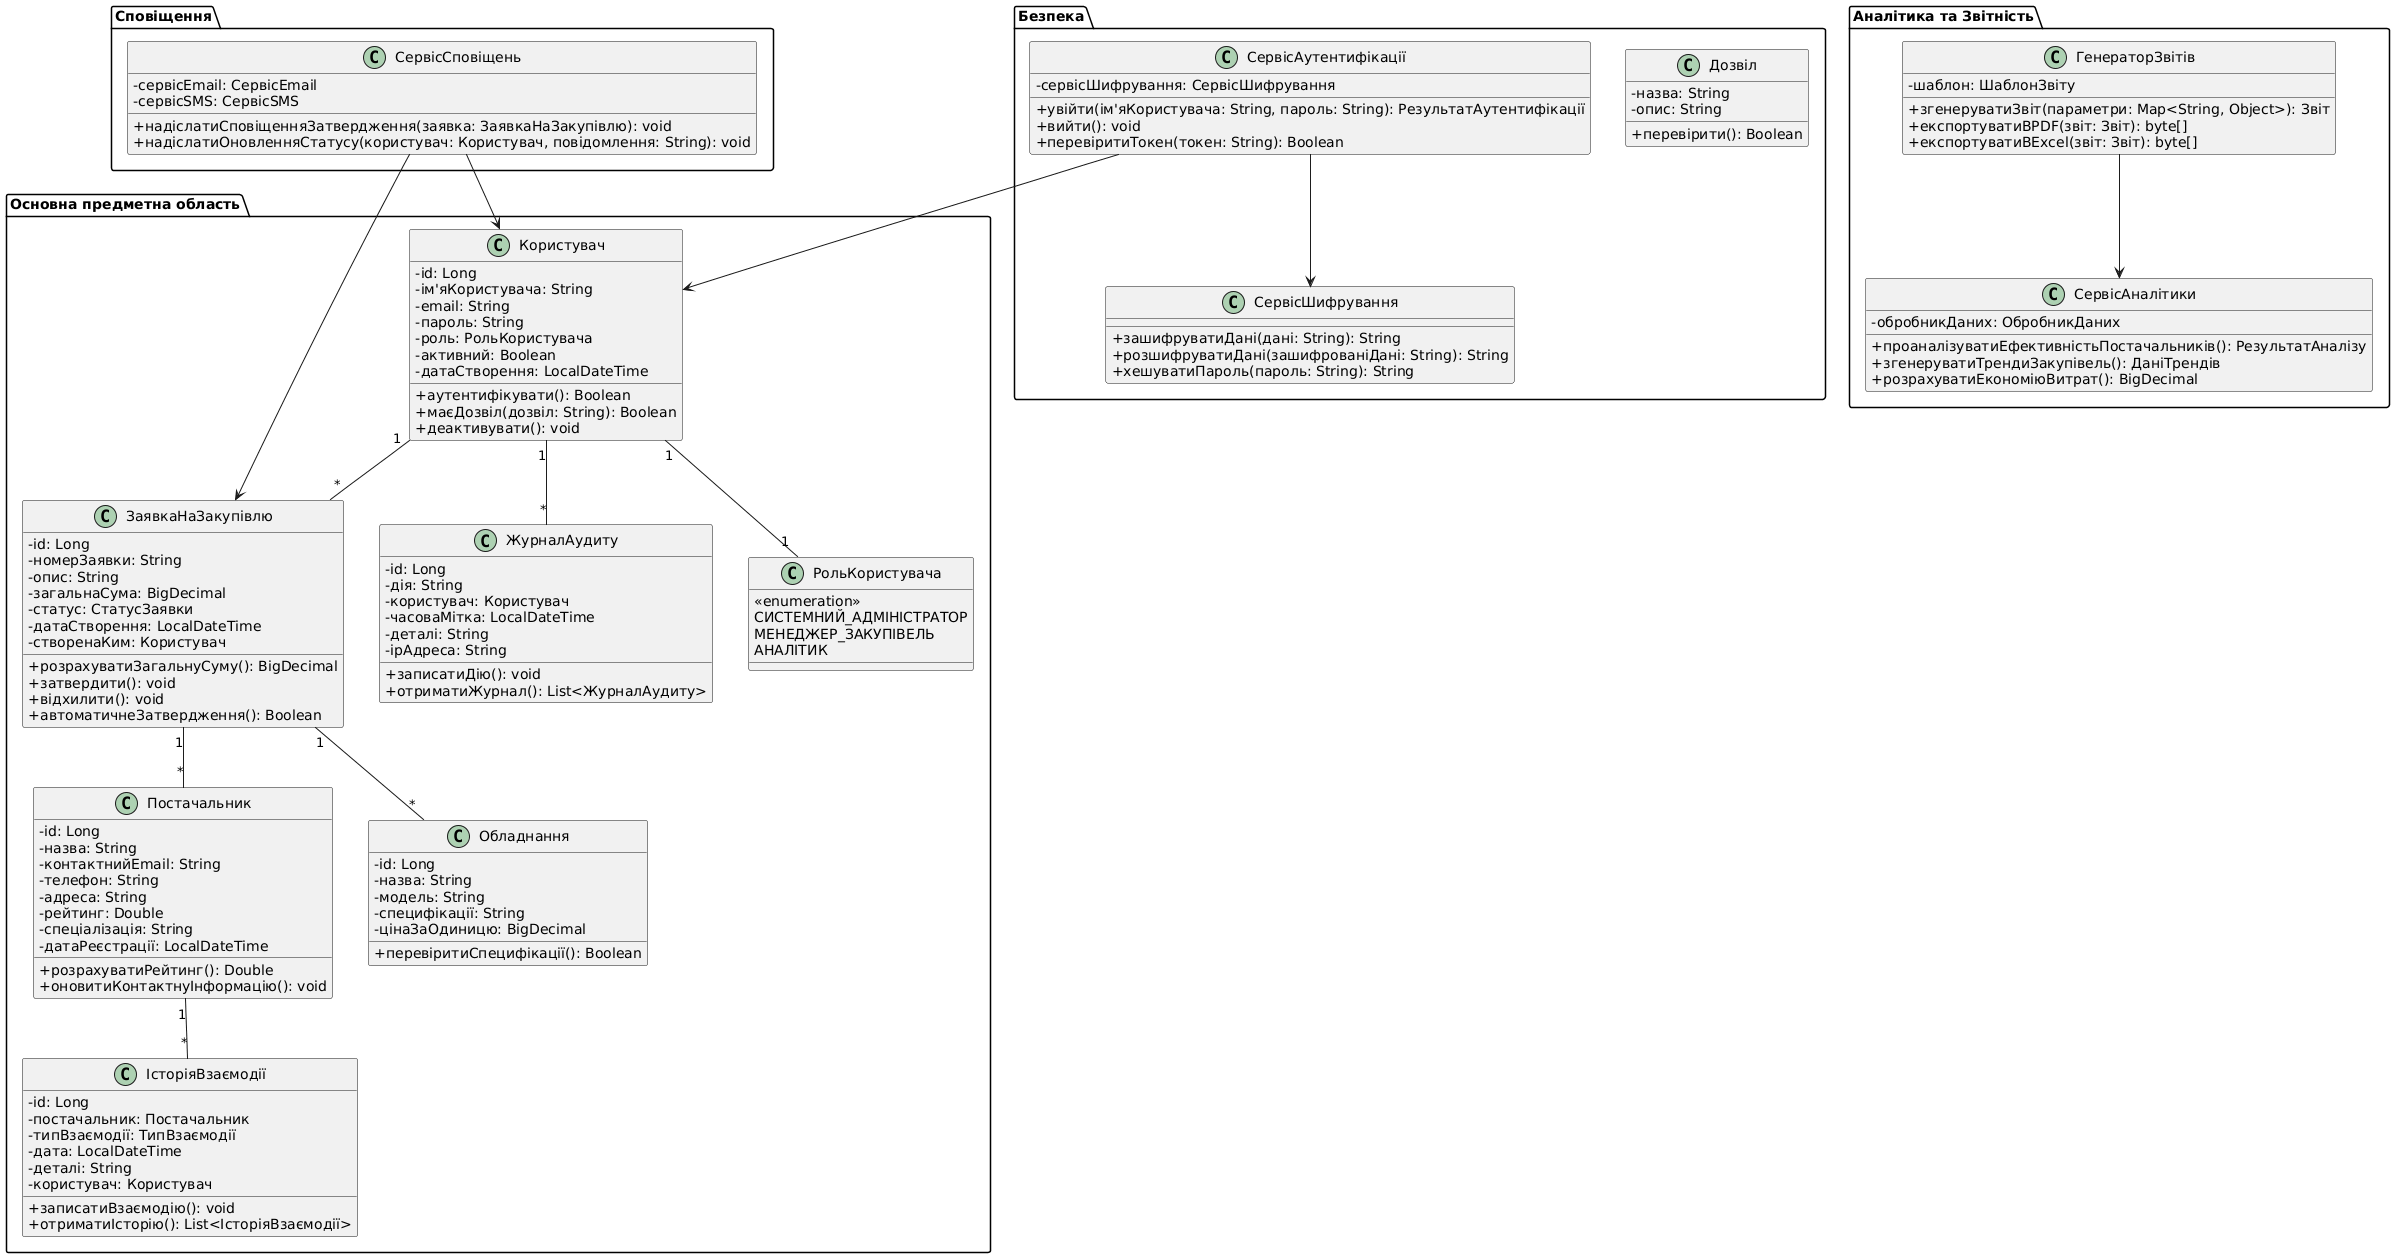

The diagram above was rendered by PlantUML. Its source (embedded in the PNG):
@startuml
skinparam classAttributeIconSize 0

package "Основна предметна область" {
  class Користувач {
    - id: Long
    - ім'яКористувача: String
    - email: String
    - пароль: String
    - роль: РольКористувача
    - активний: Boolean
    - датаСтворення: LocalDateTime
    + аутентифікувати(): Boolean
    + маєДозвіл(дозвіл: String): Boolean
    + деактивувати(): void
  }

  class РольКористувача {
    <<enumeration>>
    СИСТЕМНИЙ_АДМІНІСТРАТОР
    МЕНЕДЖЕР_ЗАКУПІВЕЛЬ
    АНАЛІТИК
  }

  class Постачальник {
    - id: Long
    - назва: String
    - контактнийEmail: String
    - телефон: String
    - адреса: String
    - рейтинг: Double
    - спеціалізація: String
    - датаРеєстрації: LocalDateTime
    + розрахуватиРейтинг(): Double
    + оновитиКонтактнуІнформацію(): void
  }

  class ЗаявкаНаЗакупівлю {
    - id: Long
    - номерЗаявки: String
    - опис: String
    - загальнаСума: BigDecimal
    - статус: СтатусЗаявки
    - датаСтворення: LocalDateTime
    - створенаКим: Користувач
    + розрахуватиЗагальнуСуму(): BigDecimal
    + затвердити(): void
    + відхилити(): void
    + автоматичнеЗатвердження(): Boolean
  }

  class Обладнання {
    - id: Long
    - назва: String
    - модель: String
    - специфікації: String
    - цінаЗаОдиницю: BigDecimal
    + перевіритиСпецифікації(): Boolean
  }

  class ІсторіяВзаємодії {
    - id: Long
    - постачальник: Постачальник
    - типВзаємодії: ТипВзаємодії
    - дата: LocalDateTime
    - деталі: String
    - користувач: Користувач
    + записатиВзаємодію(): void
    + отриматиІсторію(): List<ІсторіяВзаємодії>
  }

  class ЖурналАудиту {
    - id: Long
    - дія: String
    - користувач: Користувач
    - часоваМітка: LocalDateTime
    - деталі: String
    - ipАдреса: String
    + записатиДію(): void
    + отриматиЖурнал(): List<ЖурналАудиту>
  }
}

package "Безпека" {
  class СервісАутентифікації {
    - сервісШифрування: СервісШифрування
    + увійти(ім'яКористувача: String, пароль: String): РезультатАутентифікації
    + вийти(): void
    + перевіритиТокен(токен: String): Boolean
  }

  class СервісШифрування {
    + зашифруватиДані(дані: String): String
    + розшифруватиДані(зашифрованіДані: String): String
    + хешуватиПароль(пароль: String): String
  }

  class Дозвіл {
    - назва: String
    - опис: String
    + перевірити(): Boolean
  }
}

package "Аналітика та Звітність" {
  class ГенераторЗвітів {
    - шаблон: ШаблонЗвіту
    + згенеруватиЗвіт(параметри: Map<String, Object>): Звіт
    + експортуватиВPDF(звіт: Звіт): byte[]
    + експортуватиВExcel(звіт: Звіт): byte[]
  }

  class СервісАналітики {
    - обробникДаних: ОбробникДаних
    + проаналізуватиЕфективністьПостачальників(): РезультатАналізу
    + згенеруватиТрендиЗакупівель(): ДаніТрендів
    + розрахуватиЕкономіюВитрат(): BigDecimal
  }
}

package "Сповіщення" {
  class СервісСповіщень {
    - сервісEmail: СервісEmail
    - сервісSMS: СервісSMS
    + надіслатиСповіщенняЗатвердження(заявка: ЗаявкаНаЗакупівлю): void
    + надіслатиОновленняСтатусу(користувач: Користувач, повідомлення: String): void
  }
}

' Зв'язки між класами
Користувач "1" -- "1" РольКористувача
Користувач "1" -- "*" ЗаявкаНаЗакупівлю
ЗаявкаНаЗакупівлю "1" -- "*" Обладнання
ЗаявкаНаЗакупівлю "1" -- "*" Постачальник
Постачальник "1" -- "*" ІсторіяВзаємодії
Користувач "1" -- "*" ЖурналАудиту

СервісАутентифікації --> СервісШифрування
СервісАутентифікації --> Користувач
ГенераторЗвітів --> СервісАналітики
СервісСповіщень --> Користувач
СервісСповіщень --> ЗаявкаНаЗакупівлю
@enduml